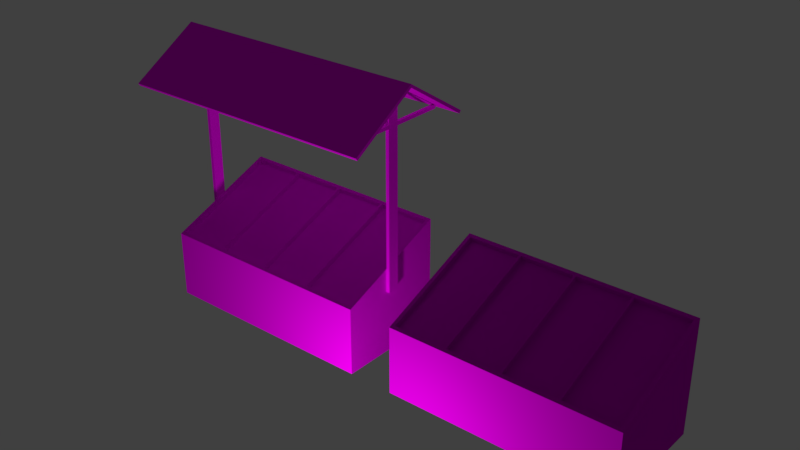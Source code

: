 # Source: BarraquinhaDevendas.blend  (saved by Blender 2.79.0; exported with 4.5.12 LTS)
import bpy
from mathutils import Matrix  # noqa: F401  (used for matrix-valued properties, if any)

bpy.ops.wm.read_factory_settings(use_empty=True)
scene = bpy.context.scene
scene.name = 'Scene'

# ---- collections
col_collection_1 = bpy.data.collections.new('Collection 1'); scene.collection.children.link(col_collection_1)

# ---- images (referenced by path relative to the original .blend; pixels are not part of the script)
import os
ASSET_DIR = os.environ.get("B2B_ASSET_DIR", "")  # directory of the original .blend (textures are referenced by path, not embedded)
HERE = os.path.dirname(os.path.abspath(__file__))  # packed textures are extracted next to this script under _unpacked/

def load_image(name, relpath, width, height, colorspace="sRGB"):
    """Load a texture the original file referenced (path relative to the .blend, or extracted next to this script)."""
    p = next((c for c in (os.path.join(HERE, relpath), os.path.join(ASSET_DIR, relpath)) if relpath and os.path.exists(c)), "")
    if p:
        img = bpy.data.images.load(p, check_existing=True)
        img.name = name
    else:  # same state as the original file: an image datablock whose file is absent (Cycles renders it pink)
        img = bpy.data.images.new(name, width, height)
        img.source = "FILE"
        img.filepath = "//" + (relpath or name)
    img.colorspace_settings.name = colorspace
    return img
img_madeira38_jpg = load_image('Madeira38.jpg', 'Madeira38.jpg', 1024, 1024, 'sRGB')
img_bancada = load_image('Bancada', 'Bancada.png', 1024, 1024, 'sRGB')
img_madeira24_jpg = load_image('Madeira24.jpg', 'Madeira24.jpg', 1024, 1024, 'sRGB')
img_madeira35_jpg = load_image('Madeira35.jpg', 'Madeira35.jpg', 1024, 1024, 'sRGB')

# ---- materials (node trees are filled in below, after node groups)
mat_bancada = bpy.data.materials.new('Bancada')
mat_bancada.alpha_threshold = 0.0
mat_bancada.roughness = 0.5
mat_barraca = bpy.data.materials.new('Barraca')
mat_barraca.alpha_threshold = 0.0
mat_barraca.roughness = 0.5
mat_telhado = bpy.data.materials.new('Telhado')
mat_telhado.alpha_threshold = 0.0
mat_telhado.roughness = 0.5
mat_suportes = bpy.data.materials.new('Suportes')
mat_suportes.alpha_threshold = 0.0
mat_suportes.roughness = 0.5

# ---- material node trees
mat_bancada.use_nodes = True; mat_bancada.node_tree.nodes.clear()
_N = mat_bancada.node_tree.nodes; _L = mat_bancada.node_tree.links
n0 = _N.new('ShaderNodeOutputMaterial'); n0.name = 'Material Output'; n0.location = (550, 300)
n1 = _N.new('ShaderNodeMapping'); n1.name = 'Mapping'; n1.location = (-490, 384)
n1.inputs[2].default_value = (0.0, 0.0, 1.571)
n1.inputs[3].default_value = (5.0, 5.0, 1.0)
n2 = _N.new('ShaderNodeTexCoord'); n2.name = 'Texture Coordinate'; n2.location = (-690, 367)
n3 = _N.new('ShaderNodeHueSaturation'); n3.name = 'Hue Saturation Value'; n3.location = (30, 329)
n3.inputs[2].default_value = 0.69
n4 = _N.new('ShaderNodeTexImage'); n4.name = 'Image Texture'; n4.location = (-190, 355)
n4.width = 140
n4.image = img_madeira38_jpg
n5 = _N.new('ShaderNodeTexImage'); n5.name = 'Image Texture.001'; n5.location = (105, 67)
n5.width = 140
n5.image = img_bancada
n6 = _N.new('ShaderNodeBsdfDiffuse'); n6.name = 'Diffuse BSDF'; n6.location = (260, 300)
_L.new(n4.outputs[0], n3.inputs[4])
_L.new(n1.outputs[0], n4.inputs[0])
_L.new(n2.outputs[2], n1.inputs[0])
_L.new(n3.outputs[0], n6.inputs[0])
_L.new(n6.outputs[0], n0.inputs[0])
n0.is_active_output = True
mat_barraca.use_nodes = True; mat_barraca.node_tree.nodes.clear()
_N = mat_barraca.node_tree.nodes; _L = mat_barraca.node_tree.links
n0 = _N.new('ShaderNodeTexCoord'); n0.name = 'Texture Coordinate'; n0.location = (-761, 326)
n1 = _N.new('ShaderNodeMapping'); n1.name = 'Mapping'; n1.location = (-575, 337)
n1.inputs[3].default_value = (5.0, 5.0, 1.0)
n2 = _N.new('ShaderNodeMix'); n2.name = 'Mix'; n2.location = (68, 507)
n2.data_type = 'RGBA'
n3 = _N.new('ShaderNodeOutputMaterial'); n3.name = 'Material Output'; n3.location = (860, 358)
n4 = _N.new('ShaderNodeValToRGB'); n4.name = 'ColorRamp'; n4.location = (-732, 668)
while len(n4.color_ramp.elements) > 1: n4.color_ramp.elements.remove(n4.color_ramp.elements[-1])
n4.color_ramp.elements[0].position = 0.45; n4.color_ramp.elements[0].color = (0.0, 0.0, 0.0, 1.0)
_e = n4.color_ramp.elements.new(0.6273); _e.color = (1.0, 1.0, 1.0, 1.0)
n5 = _N.new('ShaderNodeTexNoise'); n5.name = 'Noise Texture'; n5.location = (-945, 646)
n5.inputs[2].default_value = 2.0
n6 = _N.new('ShaderNodeTexCoord'); n6.name = 'Texture Coordinate.001'; n6.location = (-1445, 691)
n7 = _N.new('ShaderNodeMapping'); n7.name = 'Mapping.001'; n7.location = (-1235, 708)
n8 = _N.new('ShaderNodeTexImage'); n8.name = 'Image Texture'; n8.location = (-311, 329)
n8.width = 140
n8.image = img_madeira24_jpg
n9 = _N.new('ShaderNodeTexCoord'); n9.name = 'Texture Coordinate.002'; n9.location = (-1213, 1034)
n10 = _N.new('ShaderNodeMapping'); n10.name = 'Mapping.002'; n10.location = (-627, 1078)
n10.inputs[3].default_value = (5.0, 5.0, 1.0)
n11 = _N.new('ShaderNodeTexImage'); n11.name = 'Image Texture.001'; n11.location = (-313, 1017)
n11.width = 140
n11.image = img_madeira38_jpg
n12 = _N.new('ShaderNodeBsdfDiffuse'); n12.name = 'Diffuse BSDF'; n12.location = (382, 348)
_L.new(n1.outputs[0], n8.inputs[0])
_L.new(n0.outputs[2], n1.inputs[0])
_L.new(n8.outputs[0], n2.inputs[7])
_L.new(n11.outputs[0], n2.inputs[6])
_L.new(n2.outputs[2], n12.inputs[0])
_L.new(n5.outputs[1], n4.inputs[0])
_L.new(n4.outputs[0], n2.inputs[0])
_L.new(n7.outputs[0], n5.inputs[0])
_L.new(n6.outputs[0], n7.inputs[0])
_L.new(n10.outputs[0], n11.inputs[0])
_L.new(n9.outputs[2], n10.inputs[0])
_L.new(n12.outputs[0], n3.inputs[0])
n3.is_active_output = True
mat_telhado.use_nodes = True; mat_telhado.node_tree.nodes.clear()
_N = mat_telhado.node_tree.nodes; _L = mat_telhado.node_tree.links
n0 = _N.new('ShaderNodeOutputMaterial'); n0.name = 'Material Output'; n0.location = (300, 300)
n1 = _N.new('ShaderNodeBsdfDiffuse'); n1.name = 'Diffuse BSDF'; n1.location = (10, 300)
n2 = _N.new('ShaderNodeTexImage'); n2.name = 'Image Texture'; n2.location = (-190, 355)
n2.width = 140
n2.image = img_madeira38_jpg
n3 = _N.new('ShaderNodeMapping'); n3.name = 'Mapping'; n3.location = (-490, 384)
n4 = _N.new('ShaderNodeTexCoord'); n4.name = 'Texture Coordinate'; n4.location = (-690, 367)
_L.new(n1.outputs[0], n0.inputs[0])
_L.new(n2.outputs[0], n1.inputs[0])
_L.new(n3.outputs[0], n2.inputs[0])
_L.new(n4.outputs[2], n3.inputs[0])
n0.is_active_output = True
mat_suportes.use_nodes = True; mat_suportes.node_tree.nodes.clear()
_N = mat_suportes.node_tree.nodes; _L = mat_suportes.node_tree.links
n0 = _N.new('ShaderNodeOutputMaterial'); n0.name = 'Material Output'; n0.location = (300, 300)
n1 = _N.new('ShaderNodeBsdfDiffuse'); n1.name = 'Diffuse BSDF'; n1.location = (10, 300)
n2 = _N.new('ShaderNodeTexImage'); n2.name = 'Image Texture'; n2.location = (-190, 355)
n2.width = 140
n2.image = img_madeira35_jpg
n3 = _N.new('ShaderNodeMapping'); n3.name = 'Mapping'; n3.location = (-490, 384)
n3.inputs[3].default_value = (6.0, 6.0, 1.0)
n4 = _N.new('ShaderNodeTexCoord'); n4.name = 'Texture Coordinate'; n4.location = (-690, 367)
_L.new(n1.outputs[0], n0.inputs[0])
_L.new(n2.outputs[0], n1.inputs[0])
_L.new(n3.outputs[0], n2.inputs[0])
_L.new(n4.outputs[2], n3.inputs[0])
n0.is_active_output = True

# ---- world
world_world = bpy.data.worlds.new('World'); scene.world = world_world
world_world.color = (0.05088, 0.05088, 0.05088)
world_world.use_sun_shadow = False
world_world.sun_shadow_jitter_overblur = 0.0
world_world.cycles.sampling_method = 'MANUAL'

# ---- lights
light_point = bpy.data.lights.new('Point', 'POINT')
light_point.transmission_factor = 0.0
light_point.energy = 100.0
light_point.shadow_buffer_clip_start = 0.5
light_point.shadow_soft_size = 0.1
light_point.shadow_maximum_resolution = 0.006
light_point.use_absolute_resolution = True

# ---- meshes
me_plane_004 = bpy.data.meshes.new('Plane.004')
me_plane_004.from_pydata([(-0.9673, -0.4672, 0.6126), (0.9673, -0.4672, 0.6126), (1.0, 0.4975, 0.0), (-0.9673, 0.4672, 0.9913), (0.9673, 0.4672, 0.9913), (1.0, -0.4975, 0.6003), (-1.0, -0.4975, 0.6003), (1.0, 0.4975, 1.004), (-1.0, 0.4975, 1.004), (0.9673, -0.4499, 0.5698), (-0.9673, -0.4499, 0.5698), (0.9673, 0.4846, 0.9485), (-0.9673, 0.4846, 0.9485), (0.0, -0.4975, 0.6003), (0.0, 0.4975, 1.004), (-0.4821, 0.4672, 0.9913), (-0.5015, 0.4672, 0.9913), (-0.5015, -0.4672, 0.6126), (-0.4821, -0.4672, 0.6126), (1.0, -0.4975, 0.0), (0.4918, 0.4975, 1.004), (0.5015, -0.4672, 0.6126), (0.4821, -0.4672, 0.6126), (0.4918, -0.4975, 0.6003), (0.5015, 0.4672, 0.9913), (-0.4918, -0.4975, 0.6003), (-0.009699, -0.4672, 0.6126), (0.009699, -0.4672, 0.6126), (-1.0, -0.4975, 0.0), (-0.4918, 0.4975, 1.004), (-1.0, 0.4975, 0.0), (0.009699, 0.4672, 0.9913), (-0.009699, 0.4672, 0.9913), (0.0, -0.4762, 0.609), (0.0, 0.4762, 0.995), (0.009699, -0.4499, 0.5698), (-0.009699, -0.4499, 0.5698), (-0.009699, 0.4846, 0.9485), (0.009699, 0.4846, 0.9485), (0.4821, 0.4672, 0.9913), (0.4918, 0.4762, 0.995), (0.5015, 0.4846, 0.9485), (0.4821, 0.4846, 0.9485), (0.4918, -0.4762, 0.609), (0.4821, -0.4499, 0.5698), (0.5015, -0.4499, 0.5698), (-0.4918, -0.4762, 0.609), (-0.4821, -0.4499, 0.5698), (-0.5015, -0.4499, 0.5698), (-0.4918, 0.4762, 0.995), (-0.5015, 0.4846, 0.9485), (-0.4821, 0.4846, 0.9485)], [], [(19, 5, 23), (5, 19, 2, 7), (28, 6, 8, 30), (20, 7, 2), (1, 4, 11, 9), (48, 50, 12, 10), (4, 1, 5, 7), (0, 3, 8, 6), (9, 11, 41, 45), (3, 16, 49, 29, 8), (3, 0, 10, 12), (0, 17, 48, 10), (32, 26, 27, 31), (49, 15, 32, 34, 14, 29), (43, 22, 27, 33, 13, 23), (36, 37, 51, 47), (34, 31, 39, 40, 20, 14), (33, 26, 18, 46, 25, 13), (29, 14, 30), (28, 19, 13, 25), (21, 1, 9, 45), (1, 21, 43, 23, 5), (40, 24, 4, 7, 20), (18, 26, 36, 47), (44, 42, 38, 35), (14, 20, 2, 30), (19, 23, 13), (28, 25, 6), (8, 29, 30), (16, 3, 12, 50), (46, 17, 0, 6, 25), (39, 31, 38, 42), (4, 24, 41, 11), (32, 15, 51, 37), (27, 26, 33), (32, 31, 34), (39, 24, 40), (21, 22, 43), (18, 17, 46), (16, 15, 49), (37, 36, 26, 32), (47, 51, 15, 18), (42, 44, 22, 39), (27, 22, 44, 35), (39, 22, 21, 24), (16, 17, 18, 15), (35, 38, 31, 27), (45, 41, 24, 21), (50, 48, 17, 16)])
_uv = me_plane_004.uv_layers.new(name='UVMap')
_uv.uv.foreach_set('vector', [0.1976, 0.5, 0.1976, 0.8002, -0.05652, 0.8002, 0.5, 0.8002, 0.5, 0.5, 0.9975, 0.5, 0.9975, 1.002, 0.5, 0.5, 0.5, 0.8002, 0.9975, 1.002, 0.9975, 0.5, 0.9435, 0.0018, 1.198, 0.0018, 1.198, -0.5, 0.5151, 0.8063, 0.9824, 0.9957, 0.9911, 0.9743, 0.5238, 0.7849, 0.4468, 0.5238, 0.4468, 0.9911, 0.2139, 0.9911, 0.2139, 0.5238, 0.1812, 0.9824, 0.1812, 0.5151, 0.1976, 0.5, 0.1976, 0.9975, 0.2139, 0.5151, 0.2139, 0.9824, 0.1976, 0.9975, 0.1976, 0.5, 0.1812, 0.5238, 0.1812, 0.9911, -0.05167, 0.9911, -0.05167, 0.5238, 0.2139, 0.9824, 0.4468, 0.9824, 0.4517, 0.9869, 0.4517, 0.9975, 0.1976, 0.9975, 0.9824, 0.9957, 0.5151, 0.8063, 0.5238, 0.7849, 0.9911, 0.9743, 0.2139, 0.8063, 0.4468, 0.8063, 0.4468, 0.7849, 0.2139, 0.7849, 0.6927, 0.9824, 0.6927, 0.5151, 0.7024, 0.5151, 0.7024, 0.9824, 0.4517, 0.9869, 0.4565, 0.9824, 0.6927, 0.9824, 0.6976, 0.9869, 0.6976, 0.9975, 0.4517, 0.9975, 0.9435, 0.5107, 0.9386, 0.5151, 0.7024, 0.5151, 0.6976, 0.5107, 0.6976, 0.5, 0.9435, 0.5, 0.6927, 0.5238, 0.6927, 0.9911, 0.4565, 0.9911, 0.4565, 0.5238, 0.6976, 0.9869, 0.7024, 0.9824, 0.9386, 0.9824, 0.9435, 0.9869, 0.9435, 0.9975, 0.6976, 0.9975, 0.6976, 0.5107, 0.6927, 0.5151, 0.4565, 0.5151, 0.4517, 0.5107, 0.4517, 0.5, 0.6976, 0.5, 0.4517, 0.0018, 0.6976, 0.0018, 0.1976, -0.5, 0.1976, 0.5, 1.198, 0.5, 0.6976, 0.8002, 0.4517, 0.8002, 0.9483, 0.8063, 1.181, 0.8063, 1.181, 0.7849, 0.9483, 0.7849, 0.1812, 0.5151, -0.05167, 0.5151, -0.05652, 0.5107, -0.05652, 0.5, 0.1976, 0.5, 0.9435, 0.9869, 0.9483, 0.9824, 1.181, 0.9824, 1.198, 0.9975, 0.9435, 0.9975, 0.4565, 0.8063, 0.6927, 0.8063, 0.6927, 0.7849, 0.4565, 0.7849, 0.9386, 0.5238, 0.9386, 0.9911, 0.7024, 0.9911, 0.7024, 0.5238, 0.6976, 0.0018, 0.9435, 0.0018, 1.198, -0.5, 0.1976, -0.5, 0.1976, 0.5, -0.05652, 0.8002, -0.3024, 0.8002, 0.1976, 0.5, 0.4517, 0.8002, 0.1976, 0.8002, 0.1976, 0.0018, 0.4517, 0.0018, 0.1976, -0.5, 0.4468, 0.9957, 0.2139, 0.9957, 0.2139, 0.9743, 0.4468, 0.9743, 0.4517, 0.5107, 0.4468, 0.5151, 0.2139, 0.5151, 0.1976, 0.5, 0.4517, 0.5, 0.9386, 0.9957, 0.7024, 0.9957, 0.7024, 0.9743, 0.9386, 0.9743, 0.1812, 0.9957, -0.05167, 0.9957, -0.05167, 0.9743, 0.1812, 0.9743, 0.6927, 0.9957, 0.4565, 0.9957, 0.4565, 0.9743, 0.6927, 0.9743, 0.7024, 0.5151, 0.6927, 0.5151, 0.6976, 0.5107, 0.6927, 0.9824, 0.7024, 0.9824, 0.6976, 0.9869, 0.9386, 0.9824, 0.9483, 0.9824, 0.9435, 0.9869, 0.9483, 0.5151, 0.9386, 0.5151, 0.9435, 0.5107, 0.4565, 0.5151, 0.4468, 0.5151, 0.4517, 0.5107, 0.4468, 0.9824, 0.4565, 0.9824, 0.4517, 0.9869, 0.9911, 0.9743, 0.5238, 0.7849, 0.5151, 0.8063, 0.9824, 0.9957, 0.5238, 0.7849, 0.9911, 0.9743, 0.9824, 0.9957, 0.5151, 0.8063, 0.9911, 0.9743, 0.5238, 0.7849, 0.5151, 0.8063, 0.9824, 0.9957, 0.7024, 0.8063, 0.9386, 0.8063, 0.9386, 0.7849, 0.7024, 0.7849, 0.9386, 0.9824, 0.9386, 0.5151, 0.9483, 0.5151, 0.9483, 0.9824, 0.4468, 0.9824, 0.4468, 0.5151, 0.4565, 0.5151, 0.4565, 0.9824, 0.5238, 0.7849, 0.9911, 0.9743, 0.9824, 0.9957, 0.5151, 0.8063, 0.5238, 0.7849, 0.9911, 0.9743, 0.9824, 0.9957, 0.5151, 0.8063, 0.9911, 0.9743, 0.5238, 0.7849, 0.5151, 0.8063, 0.9824, 0.9957])
_uv.active_render = True
_uv = me_plane_004.uv_layers.new(name='UVMap.001')
_uv.uv.foreach_set('vector', [0.8454, 0.5878, 0.7097, 0.5878, 0.7097, 0.4385, 0.7097, 0.7646, 0.7097, 0.5883, 0.9347, 0.5883, 0.9347, 0.8831, 0.0002643, 0.8831, 0.0002643, 0.7067, 0.2253, 0.5883, 0.2253, 0.8831, 0.0002644, 0.1495, 0.0002643, 0.0002644, 0.2272, 0.0002643, 0.9455, 0.8876, 0.9472, 0.9961, 0.9414, 0.9913, 0.9411, 0.8942, 0.2278, 0.6753, 0.7091, 0.6753, 0.7091, 0.8977, 0.2278, 0.8977, 0.9472, 0.9961, 0.9455, 0.8876, 0.9491, 0.8836, 0.9505, 0.9997, 0.7129, 0.8873, 0.7147, 0.9957, 0.711, 0.9997, 0.7097, 0.8836, 0.7091, 0.6748, 0.2278, 0.6748, 0.2278, 0.4524, 0.7091, 0.4524, 0.7147, 0.9957, 0.7743, 0.9949, 0.7754, 0.9959, 0.7755, 0.9983, 0.711, 0.9997, 0.7147, 0.9957, 0.7129, 0.8873, 0.7187, 0.892, 0.719, 0.9892, 0.7129, 0.8873, 0.7695, 0.8888, 0.7655, 0.8947, 0.7187, 0.892, 0.8324, 0.9943, 0.8257, 0.8891, 0.8277, 0.889, 0.8344, 0.9943, 0.7754, 0.9959, 0.7763, 0.9948, 0.8324, 0.9943, 0.8334, 0.9953, 0.8336, 0.9976, 0.7755, 0.9983, 0.8848, 0.8875, 0.8838, 0.8885, 0.8277, 0.889, 0.8267, 0.8881, 0.8266, 0.8857, 0.8846, 0.885, 0.2278, 0.2263, 0.7091, 0.2263, 0.7091, 0.4519, 0.2278, 0.4519, 0.8334, 0.9953, 0.8344, 0.9943, 0.8888, 0.9946, 0.8897, 0.9955, 0.8897, 0.9975, 0.8336, 0.9976, 0.8267, 0.8881, 0.8257, 0.8891, 0.7713, 0.8888, 0.7704, 0.8879, 0.7704, 0.8858, 0.8266, 0.8857, 0.0002644, 0.4385, 0.0002644, 0.294, 0.2272, 0.5878, 0.8454, 0.0002644, 0.8454, 0.5878, 0.7097, 0.294, 0.7097, 0.1495, 0.8858, 0.8885, 0.9455, 0.8876, 0.9411, 0.8942, 0.8917, 0.8931, 0.9455, 0.8876, 0.8858, 0.8885, 0.8848, 0.8875, 0.8846, 0.885, 0.9491, 0.8836, 0.8897, 0.9955, 0.8906, 0.9946, 0.9472, 0.9961, 0.9505, 0.9997, 0.8897, 0.9975, 0.7713, 0.8888, 0.8257, 0.8891, 0.8218, 0.8948, 0.7771, 0.8931, 0.2278, 0.0002643, 0.7091, 0.0002644, 0.7091, 0.2258, 0.2278, 0.2258, 0.0002644, 0.294, 0.0002644, 0.1495, 0.2272, 0.0002643, 0.2272, 0.5878, 0.8454, 0.5878, 0.7097, 0.4385, 0.7097, 0.294, 0.8454, 0.0002644, 0.7097, 0.1495, 0.7097, 0.0002643, 0.0002644, 0.5878, 0.0002644, 0.4385, 0.2272, 0.5878, 0.7743, 0.9949, 0.7147, 0.9957, 0.719, 0.9892, 0.7684, 0.9902, 0.7704, 0.8879, 0.7695, 0.8888, 0.7129, 0.8873, 0.7097, 0.8836, 0.7704, 0.8858, 0.8888, 0.9946, 0.8344, 0.9943, 0.8383, 0.9885, 0.883, 0.9902, 0.9472, 0.9961, 0.8906, 0.9946, 0.8947, 0.9886, 0.9414, 0.9913, 0.8324, 0.9943, 0.7763, 0.9948, 0.7804, 0.9888, 0.8265, 0.9899, 0.8277, 0.889, 0.8257, 0.8891, 0.8267, 0.8881, 0.8324, 0.9943, 0.8344, 0.9943, 0.8334, 0.9953, 0.8888, 0.9946, 0.8906, 0.9946, 0.8897, 0.9955, 0.8858, 0.8885, 0.8838, 0.8885, 0.8848, 0.8875, 0.7713, 0.8888, 0.7695, 0.8888, 0.7704, 0.8879, 0.7743, 0.9949, 0.7763, 0.9948, 0.7754, 0.9959, 0.8265, 0.9899, 0.8218, 0.8948, 0.8257, 0.8891, 0.8324, 0.9943, 0.7771, 0.8931, 0.7804, 0.9888, 0.7763, 0.9948, 0.7713, 0.8888, 0.883, 0.9902, 0.8798, 0.8945, 0.8838, 0.8885, 0.8888, 0.9946, 0.8277, 0.889, 0.8838, 0.8885, 0.8798, 0.8945, 0.8336, 0.8934, 0.8888, 0.9946, 0.8838, 0.8885, 0.8858, 0.8885, 0.8906, 0.9946, 0.7743, 0.9949, 0.7695, 0.8888, 0.7713, 0.8888, 0.7763, 0.9948, 0.8336, 0.8934, 0.8383, 0.9885, 0.8344, 0.9943, 0.8277, 0.889, 0.8917, 0.8931, 0.8947, 0.9886, 0.8906, 0.9946, 0.8858, 0.8885, 0.7684, 0.9902, 0.7655, 0.8947, 0.7695, 0.8888, 0.7743, 0.9949])
me_plane_004.materials.append(mat_bancada)
me_plane_004.use_remesh_preserve_volume = False
me_plane_004.use_remesh_preserve_attributes = False
me_plane_004.use_mirror_vertex_groups = False
me_plane_004.update()
me_plane = bpy.data.meshes.new('Plane')
me_plane.from_pydata([(-1.203, -0.01214, 2.33), (1.203, -0.01214, 2.33), (-1.203, -0.01214, 2.359), (1.203, -0.01214, 2.359), (1.203, 0.5818, 1.952), (-1.203, 0.5818, 1.952), (1.203, 0.5974, 1.976), (-1.203, 0.5974, 1.976), (-1.203, -0.6061, 1.952), (1.203, -0.6061, 1.952), (-1.203, -0.6217, 1.976), (1.203, -0.6217, 1.976), (1.0, -0.06424, 0.5641), (1.0, -0.06424, 1.977), (1.0, 0.03995, 0.5641), (1.0, 0.03995, 1.977), (1.031, -0.06424, 0.5641), (1.031, -0.06424, 1.977), (1.031, 0.03995, 0.5641), (1.031, 0.03995, 1.977), (-1.031, -0.06424, 0.5641), (-1.031, -0.06424, 1.977), (-1.031, 0.03995, 0.5641), (-1.031, 0.03995, 1.977), (-1.0, -0.06424, 0.5641), (-1.0, -0.06424, 1.977), (-1.0, 0.03995, 0.5641), (-1.0, 0.03995, 1.977), (1.0, -0.06424, 2.008), (1.0, 0.03995, 2.008), (1.031, 0.03995, 2.008), (1.031, -0.06424, 2.008), (-1.031, -0.06424, 2.008), (-1.031, 0.03995, 2.008), (-1.0, 0.03995, 2.008), (-1.0, -0.06424, 2.008), (1.0, 0.4975, 1.977), (1.031, 0.4975, 1.977), (1.031, -0.5218, 1.977), (1.0, -0.5218, 1.977), (-1.031, 0.4975, 1.977), (-1.0, 0.4975, 1.977), (-1.0, -0.5218, 1.977), (-1.031, -0.5218, 1.977), (1.0, 0.4975, 2.008), (1.031, 0.4975, 2.008), (1.031, -0.5218, 2.008), (1.0, -0.5218, 2.008), (-1.031, 0.4975, 2.008), (-1.0, 0.4975, 2.008), (-1.0, -0.5218, 2.008), (-1.031, -0.5218, 2.008), (1.0, -0.06424, 2.31), (1.0, 0.03995, 2.31), (1.031, 0.03995, 2.31), (1.031, -0.06424, 2.31), (-1.031, -0.06424, 2.31), (-1.031, 0.03995, 2.31), (-1.0, 0.03995, 2.31), (-1.0, -0.06424, 2.31), (-0.9673, -0.4672, 0.6126), (0.9673, -0.4672, 0.6126), (1.0, 0.4975, 0.0), (-0.9673, 0.4672, 0.9913), (0.9673, 0.4672, 0.9913), (1.0, -0.4975, 0.6003), (-1.0, -0.4975, 0.6003), (1.0, 0.4975, 1.004), (-1.0, 0.4975, 1.004), (0.9673, -0.4499, 0.5698), (-0.9673, -0.4499, 0.5698), (0.9673, 0.4846, 0.9485), (-0.9673, 0.4846, 0.9485), (2.384e-07, -0.4975, 0.6003), (2.384e-07, 0.4975, 1.004), (-0.4821, 0.4672, 0.9913), (-0.5015, 0.4672, 0.9913), (-0.5015, -0.4672, 0.6126), (-0.4821, -0.4672, 0.6126), (1.0, -0.4975, 0.0), (0.4918, 0.4975, 1.004), (0.5015, -0.4672, 0.6126), (0.4821, -0.4672, 0.6126), (0.4918, -0.4975, 0.6003), (0.5015, 0.4672, 0.9913), (-0.4918, -0.4975, 0.6003), (-0.009699, -0.4672, 0.6126), (0.009699, -0.4672, 0.6126), (-1.0, -0.4975, 0.0), (-0.4918, 0.4975, 1.004), (-1.0, 0.4975, 0.0), (0.009699, 0.4672, 0.9913), (-0.009699, 0.4672, 0.9913), (2.384e-07, -0.4762, 0.609), (2.384e-07, 0.4762, 0.995), (0.009699, -0.4499, 0.5698), (-0.009699, -0.4499, 0.5698), (-0.009699, 0.4846, 0.9485), (0.009699, 0.4846, 0.9485), (0.4821, 0.4672, 0.9913), (0.4918, 0.4762, 0.995), (0.5015, 0.4846, 0.9485), (0.4821, 0.4846, 0.9485), (0.4918, -0.4762, 0.609), (0.4821, -0.4499, 0.5698), (0.5015, -0.4499, 0.5698), (-0.4918, -0.4762, 0.609), (-0.4821, -0.4499, 0.5698), (-0.5015, -0.4499, 0.5698), (-0.4918, 0.4762, 0.995), (-0.5015, 0.4846, 0.9485), (-0.4821, 0.4846, 0.9485)], [], [(2, 10, 11, 3), (0, 5, 4, 1), (2, 7, 5, 0), (3, 6, 7, 2), (1, 4, 6, 3), (0, 8, 10, 2), (3, 11, 9, 1), (4, 5, 7, 6), (8, 9, 11, 10), (1, 9, 8, 0), (12, 13, 15, 14), (14, 15, 19, 18), (18, 19, 17, 16), (16, 17, 13, 12), (14, 18, 16, 12), (17, 19, 30, 31), (20, 21, 23, 22), (22, 23, 27, 26), (26, 27, 25, 24), (24, 25, 21, 20), (22, 26, 24, 20), (34, 27, 41, 49), (33, 32, 56, 57), (35, 34, 58, 59), (33, 34, 49, 48), (29, 34, 35, 28), (23, 33, 48, 40), (15, 27, 34, 29), (17, 31, 46, 38), (23, 21, 32, 33), (28, 35, 25, 13), (13, 25, 27, 15), (43, 42, 50, 51), (41, 40, 48, 49), (39, 38, 46, 47), (37, 36, 44, 45), (21, 25, 42, 43), (28, 13, 39, 47), (35, 32, 51, 50), (15, 29, 44, 36), (27, 23, 40, 41), (25, 35, 50, 42), (29, 30, 45, 44), (32, 21, 43, 51), (13, 17, 38, 39), (30, 19, 37, 45), (31, 28, 47, 46), (19, 15, 36, 37), (54, 53, 52, 55), (58, 57, 56, 59), (31, 30, 54, 55), (29, 28, 52, 53), (32, 35, 59, 56), (34, 33, 57, 58), (28, 31, 55, 52), (30, 29, 53, 54), (79, 65, 83), (65, 79, 62, 67), (88, 66, 68, 90), (80, 67, 62), (61, 64, 71, 69), (108, 110, 72, 70), (64, 61, 65, 67), (60, 63, 68, 66), (69, 71, 101, 105), (63, 76, 109, 89, 68), (63, 60, 70, 72), (60, 77, 108, 70), (92, 86, 87, 91), (109, 75, 92, 94, 74, 89), (103, 82, 87, 93, 73, 83), (96, 97, 111, 107), (94, 91, 99, 100, 80, 74), (93, 86, 78, 106, 85, 73), (89, 74, 90), (88, 79, 73, 85), (81, 61, 69, 105), (61, 81, 103, 83, 65), (100, 84, 64, 67, 80), (78, 86, 96, 107), (104, 102, 98, 95), (74, 80, 62, 90), (79, 83, 73), (88, 85, 66), (68, 89, 90), (76, 63, 72, 110), (106, 77, 60, 66, 85), (99, 91, 98, 102), (64, 84, 101, 71), (92, 75, 111, 97), (87, 86, 93), (92, 91, 94), (99, 84, 100), (81, 82, 103), (78, 77, 106), (76, 75, 109), (97, 96, 86, 92), (107, 111, 75, 78), (102, 104, 82, 99), (87, 82, 104, 95), (99, 82, 81, 84), (76, 77, 78, 75), (95, 98, 91, 87), (105, 101, 84, 81), (110, 108, 77, 76)])
me_plane.polygons.foreach_set('material_index', [1, 1, 1, 1, 1, 1, 1, 1, 1, 1, 2, 2, 2, 2, 2, 2, 2, 2, 2, 2, 2, 2, 2, 2, 2, 2, 2, 2, 2, 2, 2, 2, 2, 2, 2, 2, 2, 2, 2, 2, 2, 2, 2, 2, 2, 2, 2, 2, 2, 2, 2, 2, 2, 2, 2, 2, 0, 0, 0, 0, 0, 0, 0, 0, 0, 0, 0, 0, 0, 0, 0, 0, 0, 0, 0, 0, 0, 0, 0, 0, 0, 0, 0, 0, 0, 0, 0, 0, 0, 0, 0, 0, 0, 0, 0, 0, 0, 0, 0, 0, 0, 0, 0, 0, 0])
_uv = me_plane.uv_layers.new(name='UVMap')
_uv.uv.foreach_set('vector', [0.8987, 0.7427, 0.8987, 0.4379, 2.101, 0.4379, 2.101, 0.7427, 0.8987, 0.7427, 0.8987, 1.04, 2.101, 1.04, 2.101, 0.7427, 0.7427, 0.6796, 1.047, 0.488, 1.04, 0.4758, 0.7427, 0.6651, 0.1013, 0.7427, 0.1013, 1.047, -1.101, 1.047, -1.101, 0.7427, 0.7427, 0.6651, 1.04, 0.4758, 1.047, 0.488, 0.7427, 0.6796, 0.7427, 0.6651, 0.4457, 0.4758, 0.4379, 0.488, 0.7427, 0.6796, 0.7427, 0.6796, 0.4379, 0.488, 0.4457, 0.4758, 0.7427, 0.6651, 0.1013, 0.4758, -1.101, 0.4758, -1.101, 0.488, 0.1013, 0.488, 0.8987, 0.4758, 2.101, 0.4758, 2.101, 0.488, 0.8987, 0.488, 0.1013, 0.7427, 0.1013, 0.4457, -1.101, 0.4457, -1.101, 0.7427, 0.7166, 0.7821, 0.7166, 1.488, 0.7687, 1.488, 0.7687, 0.7821, 1.0, 0.7821, 1.0, 1.488, 1.016, 1.488, 1.016, 0.7821, 0.7687, 0.7821, 0.7687, 1.488, 0.7166, 1.488, 0.7166, 0.7821, 0.01567, 0.7821, 0.01567, 1.488, -5.96e-08, 1.488, -5.96e-08, 0.7821, 1.0, 0.7687, 1.016, 0.7687, 1.016, 0.7166, 1.0, 0.7166, 0.7166, 0.4885, 0.7687, 0.4885, 0.7687, 0.5041, 0.7166, 0.5041, 0.7166, 0.7821, 0.7166, 1.488, 0.7687, 1.488, 0.7687, 0.7821, 0.9843, 0.7821, 0.9843, 1.488, 1.0, 1.488, 1.0, 0.7821, 0.7687, 0.7821, 0.7687, 1.488, 0.7166, 1.488, 0.7166, 0.7821, 5.96e-08, 0.7821, 5.96e-08, 1.488, -0.01567, 1.488, -0.01567, 0.7821, 0.9843, 0.7687, 1.0, 0.7687, 1.0, 0.7166, 0.9843, 0.7166, 0.7687, 0.5041, 0.7687, 0.4885, 0.9975, 0.4885, 0.9975, 0.5041, 0.7687, 0.5041, 0.7166, 0.5041, 0.7166, 0.6551, 0.7687, 0.6551, 0.7166, 0.5041, 0.7687, 0.5041, 0.7687, 0.6551, 0.7166, 0.6551, 0.9843, 0.7687, 1.0, 0.7687, 1.0, 0.9975, 0.9843, 0.9975, 1.0, 0.7687, 5.96e-08, 0.7687, 5.96e-08, 0.7166, 1.0, 0.7166, 0.7687, 0.4885, 0.7687, 0.5041, 0.9975, 0.5041, 0.9975, 0.4885, 1.0, 0.4885, 5.96e-08, 0.4885, 5.96e-08, 0.5041, 1.0, 0.5041, 0.7166, 0.4885, 0.7166, 0.5041, 0.4879, 0.5041, 0.4879, 0.4885, 0.7687, 0.4885, 0.7166, 0.4885, 0.7166, 0.5041, 0.7687, 0.5041, 1.0, 0.5041, 5.96e-08, 0.5041, 5.96e-08, 0.4885, 1.0, 0.4885, 1.0, 0.7166, 5.96e-08, 0.7166, 5.96e-08, 0.7687, 1.0, 0.7687, 0.9843, 0.4885, 1.0, 0.4885, 1.0, 0.5041, 0.9843, 0.5041, 5.96e-08, 0.4885, -0.01567, 0.4885, -0.01567, 0.5041, 5.96e-08, 0.5041, 1.0, 0.4885, 1.016, 0.4885, 1.016, 0.5041, 1.0, 0.5041, 0.01567, 0.4885, -5.96e-08, 0.4885, -5.96e-08, 0.5041, 0.01567, 0.5041, 0.9843, 0.7166, 1.0, 0.7166, 1.0, 0.4879, 0.9843, 0.4879, 0.7166, 0.5041, 0.7166, 0.4885, 0.4879, 0.4885, 0.4879, 0.5041, 5.96e-08, 0.7166, -0.01567, 0.7166, -0.01567, 0.4879, 5.96e-08, 0.4879, 0.7687, 0.4885, 0.7687, 0.5041, 0.9975, 0.5041, 0.9975, 0.4885, 5.96e-08, 0.7687, -0.01567, 0.7687, -0.01567, 0.9975, 5.96e-08, 0.9975, 0.7166, 0.4885, 0.7166, 0.5041, 0.4879, 0.5041, 0.4879, 0.4885, 1.0, 0.7687, 1.016, 0.7687, 1.016, 0.9975, 1.0, 0.9975, 0.7166, 0.5041, 0.7166, 0.4885, 0.4879, 0.4885, 0.4879, 0.5041, 1.0, 0.7166, 1.016, 0.7166, 1.016, 0.4879, 1.0, 0.4879, 0.7687, 0.5041, 0.7687, 0.4885, 0.9975, 0.4885, 0.9975, 0.5041, 0.01567, 0.7166, -5.96e-08, 0.7166, -5.96e-08, 0.4879, 0.01567, 0.4879, 0.01567, 0.7687, -5.96e-08, 0.7687, -5.96e-08, 0.9975, 0.01567, 0.9975, 0.01567, 0.7687, -5.96e-08, 0.7687, -5.96e-08, 0.7166, 0.01567, 0.7166, 5.96e-08, 0.7687, -0.01567, 0.7687, -0.01567, 0.7166, 5.96e-08, 0.7166, 0.7166, 0.5041, 0.7687, 0.5041, 0.7687, 0.6551, 0.7166, 0.6551, 0.7687, 0.5041, 0.7166, 0.5041, 0.7166, 0.6551, 0.7687, 0.6551, 0.9843, 0.5041, 1.0, 0.5041, 1.0, 0.6551, 0.9843, 0.6551, 5.96e-08, 0.5041, -0.01567, 0.5041, -0.01567, 0.6551, 5.96e-08, 0.6551, 1.0, 0.5041, 1.016, 0.5041, 1.016, 0.6551, 1.0, 0.6551, 0.01567, 0.5041, -5.96e-08, 0.5041, -5.96e-08, 0.6551, 0.01567, 0.6551, 0.4991, 0.5009, 0.7993, 0.5009, 0.7993, 0.755, 0.7993, 0.0008999, 0.4991, 0.0008999, 0.4991, -0.4966, 1.001, -0.4966, 0.4991, 0.0008999, 0.7993, 0.0008999, 1.001, -0.4966, 0.4991, -0.4966, 0.0008999, -0.245, 0.0008999, -0.4991, -0.5009, -0.4991, 0.8054, -0.01425, 0.9948, -0.4815, 0.9734, -0.4902, 0.784, -0.02292, 0.5229, 0.2517, 0.9902, 0.2517, 0.9902, 0.4846, 0.5229, 0.4846, 0.9815, -0.4828, 0.5142, -0.4828, 0.4991, -0.4991, 0.9966, -0.4991, 0.5142, 0.4846, 0.9815, 0.4846, 0.9966, 0.5009, 0.4991, 0.5009, 0.5229, -0.4828, 0.9902, -0.4828, 0.9902, -0.2499, 0.5229, -0.2499, 0.9815, 0.4846, 0.9815, 0.2517, 0.986, 0.2468, 0.9966, 0.2468, 0.9966, 0.5009, 0.9948, -0.4815, 0.8054, -0.01425, 0.784, -0.02292, 0.9734, -0.4902, 0.8054, 0.4846, 0.8054, 0.2517, 0.784, 0.2517, 0.784, 0.4846, 0.9815, 0.005749, 0.5142, 0.005749, 0.5142, -0.00395, 0.9815, -0.00395, 0.986, 0.2468, 0.9815, 0.242, 0.9815, 0.005749, 0.986, 0.0008997, 0.9966, 0.0008997, 0.9966, 0.2468, 0.5098, -0.245, 0.5142, -0.2402, 0.5142, -0.00395, 0.5098, 0.0008998, 0.4991, 0.0008998, 0.4991, -0.245, 0.5229, 0.005749, 0.9902, 0.005749, 0.9902, 0.242, 0.5229, 0.242, 0.986, 0.0008997, 0.9815, -0.00395, 0.9815, -0.2402, 0.986, -0.245, 0.9966, -0.245, 0.9966, 0.0008997, 0.5098, 0.0008998, 0.5142, 0.005749, 0.5142, 0.242, 0.5098, 0.2468, 0.4991, 0.2468, 0.4991, 0.0008998, 0.0008999, 0.2468, 0.0008999, 0.0008998, -0.5009, 0.5009, 0.4991, 0.5009, 0.4991, -0.4991, 0.7993, 0.0008998, 0.7993, 0.2468, 0.8054, -0.2499, 0.8054, -0.4828, 0.784, -0.4828, 0.784, -0.2499, 0.5142, -0.4828, 0.5142, -0.2499, 0.5098, -0.245, 0.4991, -0.245, 0.4991, -0.4991, 0.986, -0.245, 0.9815, -0.2499, 0.9815, -0.4828, 0.9966, -0.4991, 0.9966, -0.245, 0.8054, 0.242, 0.8054, 0.005749, 0.784, 0.005749, 0.784, 0.242, 0.5229, -0.2402, 0.9902, -0.2402, 0.9902, -0.00395, 0.5229, -0.00395, 0.0008999, 0.0008998, 0.0008999, -0.245, -0.5009, -0.4991, -0.5009, 0.5009, 0.4991, 0.5009, 0.7993, 0.755, 0.7993, 1.001, 0.4991, 0.5009, 0.7993, 0.2468, 0.7993, 0.5009, 0.0008999, 0.5009, 0.0008999, 0.2468, -0.5009, 0.5009, 0.9948, 0.2517, 0.9948, 0.4846, 0.9734, 0.4846, 0.9734, 0.2517, 0.5098, 0.2468, 0.5142, 0.2517, 0.5142, 0.4846, 0.4991, 0.5009, 0.4991, 0.2468, 0.9948, -0.2402, 0.9948, -0.00395, 0.9734, -0.00395, 0.9734, -0.2402, 0.9948, -0.4828, 0.9948, -0.2499, 0.9734, -0.2499, 0.9734, -0.4828, 0.9948, 0.005749, 0.9948, 0.242, 0.9734, 0.242, 0.9734, 0.005749, 0.5142, -0.00395, 0.5142, 0.005749, 0.5098, 0.0008998, 0.9815, 0.005749, 0.9815, -0.00395, 0.986, 0.0008997, 0.9815, -0.2402, 0.9815, -0.2499, 0.986, -0.245, 0.5142, -0.2499, 0.5142, -0.2402, 0.5098, -0.245, 0.5142, 0.242, 0.5142, 0.2517, 0.5098, 0.2468, 0.9815, 0.2517, 0.9815, 0.242, 0.986, 0.2468, 0.9734, -0.4902, 0.784, -0.02292, 0.8054, -0.01425, 0.9948, -0.4815, 0.784, -0.02292, 0.9734, -0.4902, 0.9948, -0.4815, 0.8054, -0.01425, 0.9734, -0.4902, 0.784, -0.02292, 0.8054, -0.01425, 0.9948, -0.4815, 0.8054, -0.00395, 0.8054, -0.2402, 0.784, -0.2402, 0.784, -0.00395, 0.9815, -0.2402, 0.5142, -0.2402, 0.5142, -0.2499, 0.9815, -0.2499, 0.9815, 0.2517, 0.5142, 0.2517, 0.5142, 0.242, 0.9815, 0.242, 0.784, -0.02292, 0.9734, -0.4902, 0.9948, -0.4815, 0.8054, -0.01425, 0.784, -0.02292, 0.9734, -0.4902, 0.9948, -0.4815, 0.8054, -0.01425, 0.9734, -0.4902, 0.784, -0.02292, 0.8054, -0.01425, 0.9948, -0.4815])
me_plane.materials.append(mat_barraca)
me_plane.materials.append(mat_telhado)
me_plane.materials.append(mat_suportes)
me_plane.use_remesh_preserve_volume = False
me_plane.use_remesh_preserve_attributes = False
me_plane.use_mirror_vertex_groups = False
me_plane.update()

# ---- objects
ob_point = bpy.data.objects.new('Point', light_point)
ob_bancada = bpy.data.objects.new('Bancada', me_plane_004)
ob_barraca = bpy.data.objects.new('Barraca', me_plane)

# ---- transforms, parenting, visibility, modifiers, constraints
ob_point.location = (1.594, -1.491, -0.3027)
ob_point.lineart.crease_threshold = 0.0
ob_bancada.location = (2.395, 0.4975, 0.0)
ob_bancada.lineart.crease_threshold = 0.0
ob_barraca.location = (-4.441e-16, 0.4975, 0.0)
ob_barraca.lineart.crease_threshold = 0.0

# ---- collection membership
col_collection_1.objects.link(ob_point)
col_collection_1.objects.link(ob_bancada)
col_collection_1.objects.link(ob_barraca)

# ---- scene / render settings (as saved in the file)
scene.frame_start = 1; scene.frame_end = 250; scene.frame_set(1)
scene.render.engine = 'CYCLES'
scene.render.resolution_percentage = 50
scene.render.dither_intensity = 0.0
scene.cycles.use_denoising = False
scene.cycles.samples = 64
scene.cycles.sampling_pattern = 'TABULATED_SOBOL'
scene.cycles.use_adaptive_sampling = False
scene.cycles.use_light_tree = False
scene.cycles.blur_glossy = 0.0
scene.cycles.sample_clamp_indirect = 0.0
scene.cycles.bake_type = 'ENVIRONMENT'
scene.view_settings.view_transform = 'Standard'
bpy.context.view_layer.update()

# ---- added for rendering (the .blend has no active camera): camera
cam_auto = bpy.data.cameras.new('AutoCamera')
cam_auto.lens = 50.0
cam_auto.sensor_width = 36.0
cam_auto.clip_end = 1000.0
ob_auto_camera = bpy.data.objects.new('AutoCamera', cam_auto)
scene.collection.objects.link(ob_auto_camera)
ob_auto_camera.location = (6.00879, -5.40959, 5.10961)
ob_auto_camera.rotation_euler = (1.09748, -7.21219e-08, 0.694738)
scene.camera = ob_auto_camera
bpy.context.view_layer.update()
